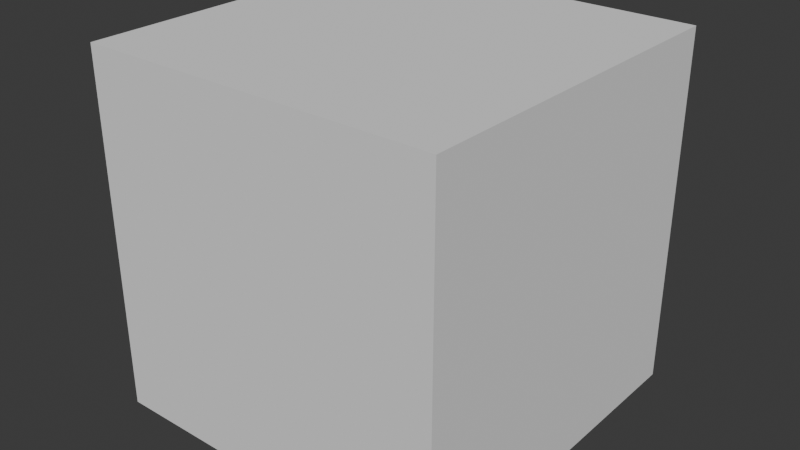# Source: lock.blend  (saved by Blender 4.0.36; exported with 4.5.12 LTS)
import bpy
from mathutils import Matrix  # noqa: F401  (used for matrix-valued properties, if any)

bpy.ops.wm.read_factory_settings(use_empty=True)
scene = bpy.context.scene
scene.name = 'Scene'

# ---- collections
col_collection = bpy.data.collections.new('Collection'); scene.collection.children.link(col_collection)

# ---- world
world_world = bpy.data.worlds.new('World'); scene.world = world_world
world_world.use_nodes = True; world_world.node_tree.nodes.clear()
_N = world_world.node_tree.nodes; _L = world_world.node_tree.links
n0 = _N.new('ShaderNodeOutputWorld'); n0.name = 'World Output'; n0.location = (300, 300)
n1 = _N.new('ShaderNodeBackground'); n1.name = 'Background'; n1.location = (10, 300)
n1.inputs[0].default_value = (0.05088, 0.05088, 0.05088, 1.0)
_L.new(n1.outputs[0], n0.inputs[0])
n0.is_active_output = True
world_world.color = (0.05088, 0.05088, 0.05088)
world_world.use_sun_shadow = False
world_world.sun_shadow_jitter_overblur = 0.0

# ---- meshes
me_cube_001 = bpy.data.meshes.new('Cube.001')
me_cube_001.from_pydata([(-1.0, -1.0, -1.0), (-1.0, -1.0, 1.0), (-1.0, 1.0, -1.0), (-1.0, 1.0, 1.0), (1.0, -1.0, -1.0), (1.0, -1.0, 1.0), (1.0, 1.0, -1.0), (1.0, 1.0, 1.0)], [], [(0, 1, 3, 2), (2, 3, 7, 6), (6, 7, 5, 4), (4, 5, 1, 0), (2, 6, 4, 0), (7, 3, 1, 5)])
_uv = me_cube_001.uv_layers.new(name='UVMap')
_uv.uv.foreach_set('vector', [0.375, 0.0, 0.625, 0.0, 0.625, 0.25, 0.375, 0.25, 0.375, 0.25, 0.625, 0.25, 0.625, 0.5, 0.375, 0.5, 0.375, 0.5, 0.625, 0.5, 0.625, 0.75, 0.375, 0.75, 0.375, 0.75, 0.625, 0.75, 0.625, 1.0, 0.375, 1.0, 0.125, 0.5, 0.375, 0.5, 0.375, 0.75, 0.125, 0.75, 0.625, 0.5, 0.875, 0.5, 0.875, 0.75, 0.625, 0.75])
me_cube_001.update()

# ---- objects
ob_cube_001 = bpy.data.objects.new('Cube.001', me_cube_001)

# ---- transforms, parenting, visibility, modifiers, constraints
ob_cube_001.location = (0.0, 0.0, 0.0)
ob_cube_001.scale = (0.25, 0.25, 0.25)

# ---- collection membership
col_collection.objects.link(ob_cube_001)

# ---- scene / render settings (as saved in the file)
scene.frame_start = 1; scene.frame_end = 250; scene.frame_set(1)
scene.render.engine = 'BLENDER_EEVEE_NEXT'
scene.cycles.sampling_pattern = 'TABULATED_SOBOL'
bpy.context.view_layer.update()

# ---- added for rendering (the .blend has no active camera and no usable light): camera, sun
cam_auto = bpy.data.cameras.new('AutoCamera')
cam_auto.lens = 50.0
cam_auto.sensor_width = 36.0
cam_auto.clip_end = 1000.0
ob_auto_camera = bpy.data.objects.new('AutoCamera', cam_auto)
scene.collection.objects.link(ob_auto_camera)
ob_auto_camera.location = (0.801268, -0.961522, 0.641014)
ob_auto_camera.rotation_euler = (1.09748, -7.21219e-08, 0.694738)
scene.camera = ob_auto_camera
light_auto_sun = bpy.data.lights.new('AutoSun', 'SUN')
light_auto_sun.energy = 3.0
light_auto_sun.angle = 0.0523599
ob_auto_sun = bpy.data.objects.new('AutoSun', light_auto_sun)
scene.collection.objects.link(ob_auto_sun)
ob_auto_sun.rotation_euler = (0.872665, 0.174533, 0.523599)
bpy.context.view_layer.update()
